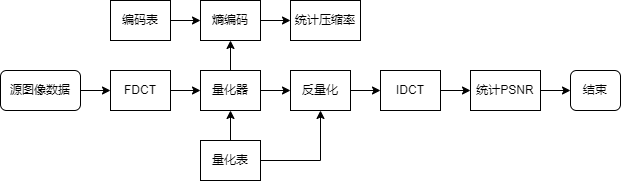

The diagram above was exported from draw.io. Its source (the exported page's mxGraphModel, read from the mxfile embedded in the PNG):
<mxGraphModel dx="1038" dy="649" grid="1" gridSize="10" guides="1" tooltips="1" connect="1" arrows="1" fold="1" page="1" pageScale="1" pageWidth="827" pageHeight="1169" math="0" shadow="0">
  <root>
    <mxCell id="0" />
    <mxCell id="1" parent="0" />
    <mxCell id="J60SWlr3ywEVIZ8smYFX-6" value="" style="edgeStyle=orthogonalEdgeStyle;rounded=0;orthogonalLoop=1;jettySize=auto;html=1;" edge="1" parent="1" source="J60SWlr3ywEVIZ8smYFX-1" target="J60SWlr3ywEVIZ8smYFX-2">
      <mxGeometry relative="1" as="geometry" />
    </mxCell>
    <mxCell id="J60SWlr3ywEVIZ8smYFX-1" value="源图像数据" style="rounded=1;whiteSpace=wrap;html=1;" vertex="1" parent="1">
      <mxGeometry x="100" y="150" width="80" height="40" as="geometry" />
    </mxCell>
    <mxCell id="J60SWlr3ywEVIZ8smYFX-7" value="" style="edgeStyle=orthogonalEdgeStyle;rounded=0;orthogonalLoop=1;jettySize=auto;html=1;" edge="1" parent="1" source="J60SWlr3ywEVIZ8smYFX-2" target="J60SWlr3ywEVIZ8smYFX-3">
      <mxGeometry relative="1" as="geometry" />
    </mxCell>
    <mxCell id="J60SWlr3ywEVIZ8smYFX-2" value="FDCT" style="rounded=0;whiteSpace=wrap;html=1;" vertex="1" parent="1">
      <mxGeometry x="210" y="150" width="60" height="40" as="geometry" />
    </mxCell>
    <mxCell id="J60SWlr3ywEVIZ8smYFX-11" value="" style="edgeStyle=orthogonalEdgeStyle;rounded=0;orthogonalLoop=1;jettySize=auto;html=1;" edge="1" parent="1" source="J60SWlr3ywEVIZ8smYFX-3" target="J60SWlr3ywEVIZ8smYFX-8">
      <mxGeometry relative="1" as="geometry" />
    </mxCell>
    <mxCell id="J60SWlr3ywEVIZ8smYFX-15" value="" style="edgeStyle=orthogonalEdgeStyle;rounded=0;orthogonalLoop=1;jettySize=auto;html=1;" edge="1" parent="1" source="J60SWlr3ywEVIZ8smYFX-3" target="J60SWlr3ywEVIZ8smYFX-14">
      <mxGeometry relative="1" as="geometry" />
    </mxCell>
    <mxCell id="J60SWlr3ywEVIZ8smYFX-3" value="量化器" style="rounded=0;whiteSpace=wrap;html=1;" vertex="1" parent="1">
      <mxGeometry x="300" y="150" width="60" height="40" as="geometry" />
    </mxCell>
    <mxCell id="J60SWlr3ywEVIZ8smYFX-5" value="" style="edgeStyle=orthogonalEdgeStyle;rounded=0;orthogonalLoop=1;jettySize=auto;html=1;" edge="1" parent="1" source="J60SWlr3ywEVIZ8smYFX-4" target="J60SWlr3ywEVIZ8smYFX-3">
      <mxGeometry relative="1" as="geometry" />
    </mxCell>
    <mxCell id="J60SWlr3ywEVIZ8smYFX-16" style="edgeStyle=orthogonalEdgeStyle;rounded=0;orthogonalLoop=1;jettySize=auto;html=1;entryX=0.5;entryY=1;entryDx=0;entryDy=0;" edge="1" parent="1" source="J60SWlr3ywEVIZ8smYFX-4" target="J60SWlr3ywEVIZ8smYFX-14">
      <mxGeometry relative="1" as="geometry" />
    </mxCell>
    <mxCell id="J60SWlr3ywEVIZ8smYFX-4" value="量化表" style="rounded=0;whiteSpace=wrap;html=1;" vertex="1" parent="1">
      <mxGeometry x="300" y="220" width="60" height="40" as="geometry" />
    </mxCell>
    <mxCell id="J60SWlr3ywEVIZ8smYFX-13" value="" style="edgeStyle=orthogonalEdgeStyle;rounded=0;orthogonalLoop=1;jettySize=auto;html=1;" edge="1" parent="1" source="J60SWlr3ywEVIZ8smYFX-8" target="J60SWlr3ywEVIZ8smYFX-12">
      <mxGeometry relative="1" as="geometry" />
    </mxCell>
    <mxCell id="J60SWlr3ywEVIZ8smYFX-8" value="熵编码" style="rounded=0;whiteSpace=wrap;html=1;" vertex="1" parent="1">
      <mxGeometry x="300" y="80" width="60" height="40" as="geometry" />
    </mxCell>
    <mxCell id="J60SWlr3ywEVIZ8smYFX-10" value="" style="edgeStyle=orthogonalEdgeStyle;rounded=0;orthogonalLoop=1;jettySize=auto;html=1;" edge="1" parent="1" source="J60SWlr3ywEVIZ8smYFX-9" target="J60SWlr3ywEVIZ8smYFX-8">
      <mxGeometry relative="1" as="geometry" />
    </mxCell>
    <mxCell id="J60SWlr3ywEVIZ8smYFX-9" value="编码表" style="rounded=0;whiteSpace=wrap;html=1;" vertex="1" parent="1">
      <mxGeometry x="210" y="80" width="60" height="40" as="geometry" />
    </mxCell>
    <mxCell id="J60SWlr3ywEVIZ8smYFX-12" value="统计压缩率" style="rounded=0;whiteSpace=wrap;html=1;" vertex="1" parent="1">
      <mxGeometry x="390" y="80" width="70" height="40" as="geometry" />
    </mxCell>
    <mxCell id="J60SWlr3ywEVIZ8smYFX-18" value="" style="edgeStyle=orthogonalEdgeStyle;rounded=0;orthogonalLoop=1;jettySize=auto;html=1;" edge="1" parent="1" source="J60SWlr3ywEVIZ8smYFX-14" target="J60SWlr3ywEVIZ8smYFX-17">
      <mxGeometry relative="1" as="geometry" />
    </mxCell>
    <mxCell id="J60SWlr3ywEVIZ8smYFX-14" value="反量化" style="rounded=0;whiteSpace=wrap;html=1;" vertex="1" parent="1">
      <mxGeometry x="390" y="150" width="60" height="40" as="geometry" />
    </mxCell>
    <mxCell id="J60SWlr3ywEVIZ8smYFX-21" value="" style="edgeStyle=orthogonalEdgeStyle;rounded=0;orthogonalLoop=1;jettySize=auto;html=1;" edge="1" parent="1" source="J60SWlr3ywEVIZ8smYFX-17" target="J60SWlr3ywEVIZ8smYFX-20">
      <mxGeometry relative="1" as="geometry" />
    </mxCell>
    <mxCell id="J60SWlr3ywEVIZ8smYFX-17" value="IDCT" style="rounded=0;whiteSpace=wrap;html=1;" vertex="1" parent="1">
      <mxGeometry x="480" y="150" width="60" height="40" as="geometry" />
    </mxCell>
    <mxCell id="J60SWlr3ywEVIZ8smYFX-23" value="" style="edgeStyle=orthogonalEdgeStyle;rounded=0;orthogonalLoop=1;jettySize=auto;html=1;" edge="1" parent="1" source="J60SWlr3ywEVIZ8smYFX-20" target="J60SWlr3ywEVIZ8smYFX-22">
      <mxGeometry relative="1" as="geometry" />
    </mxCell>
    <mxCell id="J60SWlr3ywEVIZ8smYFX-20" value="统计PSNR" style="rounded=0;whiteSpace=wrap;html=1;" vertex="1" parent="1">
      <mxGeometry x="570" y="150" width="70" height="40" as="geometry" />
    </mxCell>
    <mxCell id="J60SWlr3ywEVIZ8smYFX-22" value="结束" style="rounded=1;whiteSpace=wrap;html=1;" vertex="1" parent="1">
      <mxGeometry x="670" y="150" width="50" height="40" as="geometry" />
    </mxCell>
  </root>
</mxGraphModel>